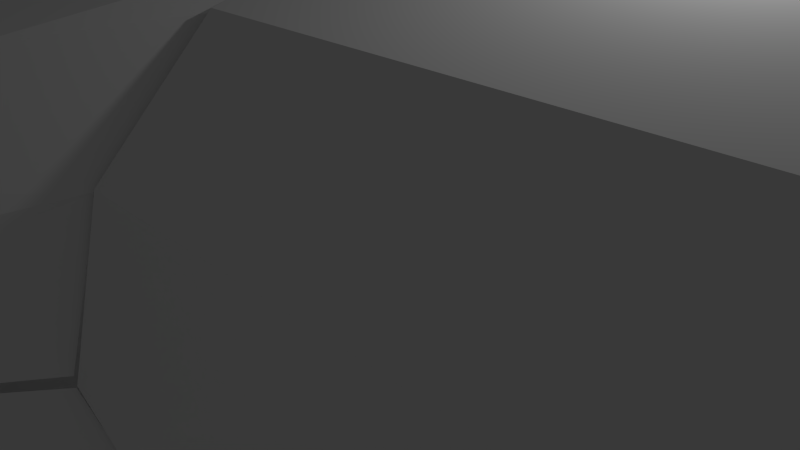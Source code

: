 # Source: klucz_gerda_03.blend  (saved by Blender 2.71.0; exported with 4.5.12 LTS)
import bpy
from mathutils import Matrix  # noqa: F401  (used for matrix-valued properties, if any)

bpy.ops.wm.read_factory_settings(use_empty=True)
scene = bpy.context.scene
scene.name = 'Scene'

# ---- collections
col_collection_1 = bpy.data.collections.new('Collection 1'); scene.collection.children.link(col_collection_1)

# ---- materials (node trees are filled in below, after node groups)
mat_material = bpy.data.materials.new('Material')
mat_material.alpha_threshold = 0.0
mat_material.use_transparent_shadow = False
mat_material.roughness = 0.5
mat_material.line_color = (0.0, 0.0, 0.0, 1.0)

# ---- material node trees

# ---- world
world_world = bpy.data.worlds.new('World'); scene.world = world_world
world_world.color = (0.05088, 0.05088, 0.05088)
world_world.use_sun_shadow = False
world_world.sun_shadow_jitter_overblur = 0.0
world_world.cycles.sampling_method = 'MANUAL'
world_world.cycles.sample_map_resolution = 256

# ---- cameras
cam_camera = bpy.data.cameras.new('Camera')
cam_camera.clip_end = 100.0
cam_camera.lens = 35.0
cam_camera.sensor_width = 32.0
cam_camera.sensor_height = 18.0
cam_camera.ortho_scale = 7.314
cam_camera.dof.focus_distance = 0.0
cam_camera.dof.aperture_fstop = 128.0

# ---- lights
light_lamp = bpy.data.lights.new('Lamp', 'POINT')
light_lamp.transmission_factor = 0.0
light_lamp.cutoff_distance = 30.0
light_lamp.energy = 100.0
light_lamp.shadow_buffer_clip_start = 1.001
light_lamp.shadow_soft_size = 0.1
light_lamp.shadow_maximum_resolution = 0.006
light_lamp.use_absolute_resolution = True
light_lamp.cycles.use_multiple_importance_sampling = False

# ---- meshes
me_cube_001 = bpy.data.meshes.new('Cube.001')
me_cube_001.from_pydata([(-24.5, 0.0, 2.25), (-24.5, -5.0, 2.25), (-28.0, -6.0, 1.0), (-28.0, 0.0, 1.0), (-20.5, -6.0, 2.25), (-27.48, -6.93, 1.0), (-16.68, -7.453, 2.25), (-20.51, -10.85, 1.0), (-10.14, -7.758, 2.25), (-10.0, -14.2, 1.0), (-10.0, 0.0, 3.0), (-3.0, -8.0, 1.0), (-20.5, 0.0, 2.5), (-14.74, 0.0, 3.0), (0.0, 0.0, 4.0), (-26.31, -7.989, 1.0), (-12.12, -13.83, 1.0), (-8.333, -13.58, 1.0), (-6.66, -12.35, 1.0), (-1.464, -3.905, 3.169), (-25.5, -6.65, 2.0), (-13.7, -11.62, 2.0), (-20.5, -8.844, 2.0), (-26.46, -2.195, 2.0), (-11.63, -12.31, 2.0), (-10.03, -12.57, 2.0), (-7.509, -11.23, 2.0), (-8.77, -12.17, 2.0), (-26.2, -6.097, 2.0), (-26.52, 0.0, 2.0), (-4.526, -8.143, 2.0), (-24.15, -7.249, 2.0), (-18.95, -9.472, 2.0), (-26.35, -5.528, 2.0), (-3.486, -6.998, 2.0), (-2.391, -6.349, 2.0), (-0.04785, -3.44, 1.955), (-0.02183, -1.825, 3.411), (-28.0, -6.0, 0.0), (-28.0, 0.0, 0.0), (-27.48, -6.93, 0.0), (-20.51, -10.85, 0.0), (-10.0, -14.2, 0.0), (-3.0, -8.0, 0.0), (-26.31, -7.989, 0.0), (-12.12, -13.83, 0.0), (-8.333, -13.58, 0.0), (-6.66, -12.35, 0.0), (-0.08499, -3.984, 0.0726)], [], [(33, 23, 2), (29, 3, 23), (1, 33, 28), (32, 22, 7), (9, 25, 24, 16), (25, 9, 17, 27), (6, 13, 12), (6, 8, 10), (6, 21, 8), (34, 11, 35), (32, 7, 21), (22, 31, 7), (14, 10, 19), (16, 24, 21), (17, 18, 26, 27), (33, 2, 5, 28), (10, 8, 30), (18, 11, 30, 26), (4, 31, 22), (15, 20, 28, 5), (31, 20, 15), (26, 30, 8), (20, 1, 28), (23, 33, 1), (25, 8, 24), (32, 21, 6), (27, 26, 8), (20, 31, 1), (1, 0, 23), (6, 4, 22), (8, 25, 27), (11, 34, 30), (13, 6, 10), (4, 6, 12), (32, 6, 22), (21, 24, 8), (34, 10, 30), (7, 16, 21), (31, 4, 1), (0, 29, 23), (31, 15, 7), (23, 3, 2), (35, 19, 34), (19, 10, 34), (14, 19, 37), (19, 35, 36, 37), (36, 35, 11), (18, 17, 46, 47), (17, 9, 42, 46), (16, 7, 41, 45), (15, 5, 40, 44), (11, 18, 47, 43), (9, 16, 45, 42), (7, 15, 44, 41), (5, 2, 38, 40), (2, 3, 39, 38), (36, 11, 43, 48)])
me_cube_001.materials.append(mat_material)
me_cube_001.use_remesh_preserve_volume = False
me_cube_001.use_remesh_preserve_attributes = False
me_cube_001.use_mirror_vertex_groups = False
me_cube_001.update()
me_cylinder = bpy.data.meshes.new('Cylinder')
me_cylinder.from_pydata([(0.0, 4.0, -23.0), (9.596e-07, 4.0, 21.5), (2.0, 3.464, -23.0), (2.0, 3.464, 21.5), (3.464, 2.0, -23.0), (3.464, 2.0, 21.5), (4.0, -1.748e-07, -23.0), (4.0, -1.748e-07, 21.5), (3.464, -2.0, -23.0), (3.464, -2.0, 21.5), (2.0, -3.464, -23.0), (2.0, -3.464, 21.5), (6.04e-07, -4.0, -23.0), (1.564e-06, -4.0, 21.5), (-2.0, -3.464, -23.0), (-2.0, -3.464, 21.5), (-3.464, -2.0, -23.0), (-3.464, -2.0, 21.5), (-4.0, -1.86e-06, -23.0), (-4.0, -1.86e-06, 21.5), (-3.464, 2.0, -23.0), (-3.464, 2.0, 21.5), (-2.0, 3.464, -23.0), (-2.0, 3.464, 21.5), (7.541e-07, 3.0, 23.0), (1.5, 2.598, 23.0), (2.598, 1.5, 23.0), (3.0, -2.702e-07, 23.0), (2.598, -1.5, 23.0), (1.5, -2.598, 23.0), (1.207e-06, -3.0, 23.0), (-1.5, -2.598, 23.0), (-2.598, -1.5, 23.0), (-3.0, -1.534e-06, 23.0), (-2.598, 1.5, 23.0), (-1.5, 2.598, 23.0)], [], [(0, 1, 3, 2), (2, 3, 5, 4), (4, 5, 7, 6), (6, 7, 9, 8), (8, 9, 11, 10), (10, 11, 13, 12), (12, 13, 15, 14), (14, 15, 17, 16), (16, 17, 19, 18), (18, 19, 21, 20), (1, 23, 35, 24), (22, 23, 1, 0), (20, 21, 23, 22), (25, 24, 35, 34, 33, 32, 31, 30, 29, 28, 27, 26), (23, 21, 34, 35), (21, 19, 33, 34), (19, 17, 32, 33), (17, 15, 31, 32), (15, 13, 30, 31), (13, 11, 29, 30), (11, 9, 28, 29), (9, 7, 27, 28), (7, 5, 26, 27), (5, 3, 25, 26), (3, 1, 24, 25)])
me_cylinder.use_remesh_preserve_volume = False
me_cylinder.use_remesh_preserve_attributes = False
me_cylinder.use_mirror_vertex_groups = False
me_cylinder.update()
me_cube = bpy.data.meshes.new('Cube')
me_cube.from_pydata([(-24.5, 0.0, 2.25), (-24.5, -5.0, 2.25), (-28.0, -6.0, 1.0), (-28.0, 0.0, 1.0), (-20.5, -6.0, 2.25), (-27.48, -6.93, 1.0), (-16.68, -7.453, 2.25), (-20.51, -10.85, 1.0), (-10.14, -7.758, 2.25), (-10.0, -14.2, 1.0), (-10.0, 0.0, 3.0), (-3.0, -8.0, 1.0), (-20.5, 0.0, 2.5), (-14.74, 0.0, 3.0), (0.0, 0.0, 4.0), (-26.31, -7.989, 1.0), (-12.12, -13.83, 1.0), (-8.333, -13.58, 1.0), (-6.66, -12.35, 1.0), (-1.464, -3.905, 3.169), (-25.5, -6.65, 2.0), (-13.7, -11.62, 2.0), (-20.5, -8.844, 2.0), (-26.46, -2.195, 2.0), (-11.63, -12.31, 2.0), (-10.03, -12.57, 2.0), (-7.509, -11.23, 2.0), (-8.77, -12.17, 2.0), (-26.2, -6.097, 2.0), (-26.52, 0.0, 2.0), (-4.526, -8.143, 2.0), (-24.15, -7.249, 2.0), (-18.95, -9.472, 2.0), (-26.35, -5.528, 2.0), (-3.486, -6.998, 2.0), (-2.391, -6.349, 2.0), (-0.04785, -3.44, 1.955), (-0.02183, -1.825, 3.411), (-28.0, -6.0, 0.0), (-28.0, 0.0, 0.0), (-27.48, -6.93, 0.0), (-20.51, -10.85, 0.0), (-10.0, -14.2, 0.0), (-3.0, -8.0, 0.0), (-26.31, -7.989, 0.0), (-12.12, -13.83, 0.0), (-8.333, -13.58, 0.0), (-6.66, -12.35, 0.0), (-0.08499, -3.984, 0.0726)], [], [(33, 23, 2), (29, 3, 23), (1, 33, 28), (32, 22, 7), (9, 25, 24, 16), (25, 9, 17, 27), (6, 13, 12), (6, 8, 10), (6, 21, 8), (34, 11, 35), (32, 7, 21), (22, 31, 7), (14, 10, 19), (16, 24, 21), (17, 18, 26, 27), (33, 2, 5, 28), (10, 8, 30), (18, 11, 30, 26), (4, 31, 22), (15, 20, 28, 5), (31, 20, 15), (26, 30, 8), (20, 1, 28), (23, 33, 1), (25, 8, 24), (32, 21, 6), (27, 26, 8), (20, 31, 1), (1, 0, 23), (6, 4, 22), (8, 25, 27), (11, 34, 30), (13, 6, 10), (4, 6, 12), (32, 6, 22), (21, 24, 8), (34, 10, 30), (7, 16, 21), (31, 4, 1), (0, 29, 23), (31, 15, 7), (23, 3, 2), (35, 19, 34), (19, 10, 34), (14, 19, 37), (19, 35, 36, 37), (36, 35, 11), (18, 17, 46, 47), (17, 9, 42, 46), (16, 7, 41, 45), (15, 5, 40, 44), (11, 18, 47, 43), (9, 16, 45, 42), (7, 15, 44, 41), (5, 2, 38, 40), (2, 3, 39, 38), (36, 11, 43, 48)])
me_cube.materials.append(mat_material)
me_cube.use_remesh_preserve_volume = False
me_cube.use_remesh_preserve_attributes = False
me_cube.use_mirror_vertex_groups = False
me_cube.update()

# ---- objects
ob_cube_001 = bpy.data.objects.new('Cube.001', me_cube_001)
ob_cylinder = bpy.data.objects.new('Cylinder', me_cylinder)
ob_cube = bpy.data.objects.new('Cube', me_cube)
ob_lamp = bpy.data.objects.new('Lamp', light_lamp)
ob_camera = bpy.data.objects.new('Camera', cam_camera)

# ---- transforms, parenting, visibility, modifiers, constraints
ob_cube_001.location = (0.0, 0.0, 0.0)
ob_cube_001.scale = (1.0, 1.0, -1.0)
ob_cube_001.lock_rotations_4d = False
ob_cube_001.empty_display_type = 'ARROWS'
ob_cube_001.lineart.crease_threshold = 0.0
ob_cylinder.location = (23.0, 0.0, 0.0)
ob_cylinder.rotation_euler = (0.0, 1.571, 0.0)
ob_cylinder.lineart.crease_threshold = 0.0
ob_cube.location = (0.0, 0.0, 0.0)
ob_cube.lock_rotations_4d = False
ob_cube.empty_display_type = 'ARROWS'
ob_cube.lineart.crease_threshold = 0.0
ob_lamp.location = (4.076, 1.005, 5.904)
ob_lamp.rotation_euler = (0.6503, 0.05522, 1.866)
ob_lamp.lock_rotations_4d = False
ob_lamp.empty_display_type = 'ARROWS'
ob_lamp.color = (0.0, 0.0, 0.0, 0.0)
ob_lamp.lineart.crease_threshold = 0.0
ob_camera.location = (7.481, -6.508, 5.344)
ob_camera.rotation_euler = (1.109, 0.01082, 0.8149)
ob_camera.lock_rotations_4d = False
ob_camera.empty_display_type = 'ARROWS'
ob_camera.color = (0.0, 0.0, 0.0, 0.0)
ob_camera.display_type = 'WIRE'
ob_camera.lineart.crease_threshold = 0.0

# ---- collection membership
col_collection_1.objects.link(ob_cube_001)
col_collection_1.objects.link(ob_cylinder)
col_collection_1.objects.link(ob_cube)
col_collection_1.objects.link(ob_lamp)
col_collection_1.objects.link(ob_camera)

# ---- scene / render settings (as saved in the file)
scene.camera = ob_camera
scene.frame_start = 1; scene.frame_end = 250; scene.frame_set(1)
scene.render.engine = 'BLENDER_EEVEE_NEXT'
scene.render.resolution_percentage = 50
scene.render.dither_intensity = 0.0
scene.cycles.use_denoising = False
scene.cycles.samples = 10
scene.cycles.sampling_pattern = 'TABULATED_SOBOL'
scene.cycles.light_sampling_threshold = 0.0
scene.cycles.use_adaptive_sampling = False
scene.cycles.use_light_tree = False
scene.cycles.blur_glossy = 0.0
scene.cycles.volume_bounces = 1
scene.cycles.pixel_filter_type = 'GAUSSIAN'
scene.cycles.sample_clamp_indirect = 0.0
scene.view_settings.view_transform = 'Standard'
bpy.context.view_layer.update()
